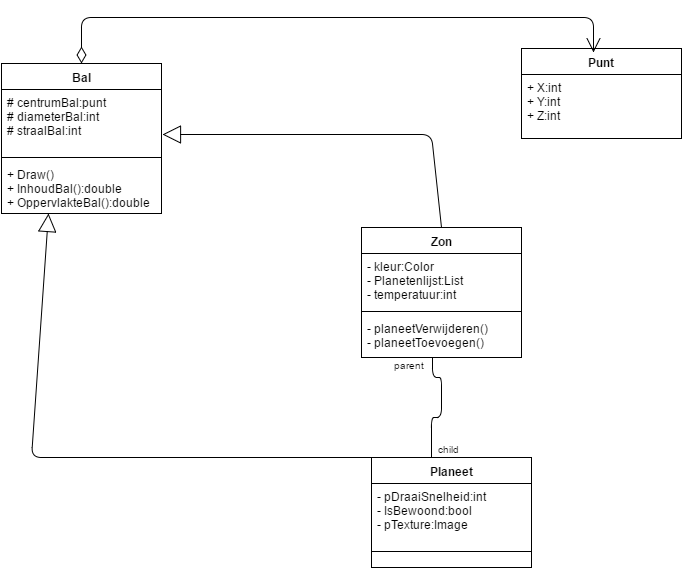

The diagram above was exported from draw.io. Its source (the exported page's mxGraphModel, read from the mxfile embedded in the PNG):
<mxGraphModel dx="1430" dy="837" grid="1" gridSize="10" guides="1" tooltips="1" connect="1" arrows="1" fold="1" page="1" pageScale="1" pageWidth="850" pageHeight="1100" background="#ffffff" math="0" shadow="0">
  <root>
    <mxCell id="0" />
    <mxCell id="1" parent="0" />
    <mxCell id="2" value="Punt" style="swimlane;html=1;fontStyle=1;align=center;verticalAlign=top;childLayout=stackLayout;horizontal=1;startSize=26;horizontalStack=0;resizeParent=1;resizeLast=0;collapsible=1;marginBottom=0;swimlaneFillColor=#ffffff;" parent="1" vertex="1">
      <mxGeometry x="670" y="181" width="160" height="90" as="geometry" />
    </mxCell>
    <mxCell id="3" value="+ X:int&lt;div&gt;+ Y:int&lt;/div&gt;&lt;div&gt;+ Z:int&lt;/div&gt;" style="text;html=1;strokeColor=none;fillColor=none;align=left;verticalAlign=top;spacingLeft=4;spacingRight=4;whiteSpace=wrap;overflow=hidden;rotatable=0;points=[[0,0.5],[1,0.5]];portConstraint=eastwest;" parent="2" vertex="1">
      <mxGeometry y="26" width="160" height="54" as="geometry" />
    </mxCell>
    <mxCell id="8" value="Bal" style="swimlane;html=1;fontStyle=1;align=center;verticalAlign=top;childLayout=stackLayout;horizontal=1;startSize=26;horizontalStack=0;resizeParent=1;resizeLast=0;collapsible=1;marginBottom=0;swimlaneFillColor=#ffffff;" parent="1" vertex="1">
      <mxGeometry x="150" y="196" width="160" height="150" as="geometry" />
    </mxCell>
    <mxCell id="9" value="# centrumBal:punt&lt;div&gt;# diameterBal:int&lt;/div&gt;&lt;div&gt;# straalBal:int&lt;/div&gt;" style="text;html=1;strokeColor=none;fillColor=none;align=left;verticalAlign=top;spacingLeft=4;spacingRight=4;whiteSpace=wrap;overflow=hidden;rotatable=0;points=[[0,0.5],[1,0.5]];portConstraint=eastwest;" parent="8" vertex="1">
      <mxGeometry y="26" width="160" height="64" as="geometry" />
    </mxCell>
    <mxCell id="10" value="" style="line;html=1;strokeWidth=1;fillColor=none;align=left;verticalAlign=middle;spacingTop=-1;spacingLeft=3;spacingRight=3;rotatable=0;labelPosition=right;points=[];portConstraint=eastwest;" parent="8" vertex="1">
      <mxGeometry y="90" width="160" height="8" as="geometry" />
    </mxCell>
    <mxCell id="11" value="+ Draw()&lt;div&gt;+ InhoudBal():double&lt;/div&gt;&lt;div&gt;+ OppervlakteBal():double&lt;/div&gt;" style="text;html=1;strokeColor=none;fillColor=none;align=left;verticalAlign=top;spacingLeft=4;spacingRight=4;whiteSpace=wrap;overflow=hidden;rotatable=0;points=[[0,0.5],[1,0.5]];portConstraint=eastwest;" parent="8" vertex="1">
      <mxGeometry y="98" width="160" height="52" as="geometry" />
    </mxCell>
    <mxCell id="12" value="Planeet" style="swimlane;html=1;fontStyle=1;align=center;verticalAlign=top;childLayout=stackLayout;horizontal=1;startSize=26;horizontalStack=0;resizeParent=1;resizeLast=0;collapsible=1;marginBottom=0;swimlaneFillColor=#ffffff;" parent="1" vertex="1">
      <mxGeometry x="520" y="590" width="160" height="110" as="geometry" />
    </mxCell>
    <mxCell id="20" value="" style="endArrow=block;endSize=16;endFill=0;html=1;entryX=0.294;entryY=1;entryPerimeter=0;" parent="12" target="11" edge="1">
      <mxGeometry x="-0.1972" y="-30" width="160" relative="1" as="geometry">
        <mxPoint x="60" as="sourcePoint" />
        <mxPoint x="220" as="targetPoint" />
        <Array as="points">
          <mxPoint x="-340" />
        </Array>
        <mxPoint as="offset" />
      </mxGeometry>
    </mxCell>
    <mxCell id="13" value="- pDraaiSnelheid:int&lt;div&gt;- IsBewoond:bool&lt;/div&gt;&lt;div&gt;- pTexture:Image&lt;/div&gt;" style="text;html=1;strokeColor=none;fillColor=none;align=left;verticalAlign=top;spacingLeft=4;spacingRight=4;whiteSpace=wrap;overflow=hidden;rotatable=0;points=[[0,0.5],[1,0.5]];portConstraint=eastwest;" parent="12" vertex="1">
      <mxGeometry y="26" width="160" height="64" as="geometry" />
    </mxCell>
    <mxCell id="14" value="" style="line;html=1;strokeWidth=1;fillColor=none;align=left;verticalAlign=middle;spacingTop=-1;spacingLeft=3;spacingRight=3;rotatable=0;labelPosition=right;points=[];portConstraint=eastwest;" parent="12" vertex="1">
      <mxGeometry y="90" width="160" height="8" as="geometry" />
    </mxCell>
    <mxCell id="16" value="Zon" style="swimlane;html=1;fontStyle=1;align=center;verticalAlign=top;childLayout=stackLayout;horizontal=1;startSize=26;horizontalStack=0;resizeParent=1;resizeLast=0;collapsible=1;marginBottom=0;swimlaneFillColor=#ffffff;" parent="1" vertex="1">
      <mxGeometry x="510" y="360" width="160" height="130" as="geometry" />
    </mxCell>
    <mxCell id="17" value="- kleur:Color&lt;div&gt;- Planetenlijst:List&lt;/div&gt;&lt;div&gt;- temperatuur:int&lt;/div&gt;" style="text;html=1;strokeColor=none;fillColor=none;align=left;verticalAlign=top;spacingLeft=4;spacingRight=4;whiteSpace=wrap;overflow=hidden;rotatable=0;points=[[0,0.5],[1,0.5]];portConstraint=eastwest;" parent="16" vertex="1">
      <mxGeometry y="26" width="160" height="54" as="geometry" />
    </mxCell>
    <mxCell id="18" value="" style="line;html=1;strokeWidth=1;fillColor=none;align=left;verticalAlign=middle;spacingTop=-1;spacingLeft=3;spacingRight=3;rotatable=0;labelPosition=right;points=[];portConstraint=eastwest;" parent="16" vertex="1">
      <mxGeometry y="80" width="160" height="8" as="geometry" />
    </mxCell>
    <mxCell id="19" value="- planeetVerwijderen()&lt;div&gt;- planeetToevoegen()&lt;/div&gt;" style="text;html=1;strokeColor=none;fillColor=none;align=left;verticalAlign=top;spacingLeft=4;spacingRight=4;whiteSpace=wrap;overflow=hidden;rotatable=0;points=[[0,0.5],[1,0.5]];portConstraint=eastwest;" parent="16" vertex="1">
      <mxGeometry y="88" width="160" height="42" as="geometry" />
    </mxCell>
    <mxCell id="21" value="" style="endArrow=block;endSize=16;endFill=0;html=1;exitX=0.5;exitY=0;entryX=1.006;entryY=0.703;entryPerimeter=0;" parent="1" source="16" target="9" edge="1">
      <mxGeometry width="160" relative="1" as="geometry">
        <mxPoint x="480" y="320" as="sourcePoint" />
        <mxPoint x="480" y="280" as="targetPoint" />
        <Array as="points">
          <mxPoint x="580" y="267" />
        </Array>
      </mxGeometry>
    </mxCell>
    <mxCell id="24" value="" style="endArrow=open;html=1;endSize=12;startArrow=diamondThin;startSize=14;startFill=0;edgeStyle=orthogonalEdgeStyle;align=left;verticalAlign=bottom;entryX=0.45;entryY=0.044;entryPerimeter=0;exitX=0.5;exitY=0;" parent="1" edge="1" target="2" source="8">
      <mxGeometry x="-1" y="3" relative="1" as="geometry">
        <mxPoint x="220" y="180" as="sourcePoint" />
        <mxPoint x="660" y="130" as="targetPoint" />
        <Array as="points">
          <mxPoint x="230" y="150" />
          <mxPoint x="742" y="150" />
        </Array>
      </mxGeometry>
    </mxCell>
    <mxCell id="28" value="" style="endArrow=none;html=1;edgeStyle=orthogonalEdgeStyle;" parent="1" source="19" edge="1">
      <mxGeometry relative="1" as="geometry">
        <mxPoint x="350" y="413" as="sourcePoint" />
        <mxPoint x="580" y="590" as="targetPoint" />
        <Array as="points">
          <mxPoint x="581" y="510" />
          <mxPoint x="590" y="510" />
          <mxPoint x="590" y="550" />
          <mxPoint x="580" y="550" />
        </Array>
      </mxGeometry>
    </mxCell>
    <mxCell id="29" value="parent" style="resizable=0;html=1;align=left;verticalAlign=bottom;labelBackgroundColor=#ffffff;fontSize=10;" parent="28" connectable="0" vertex="1">
      <mxGeometry x="-1" relative="1" as="geometry">
        <mxPoint x="-41" y="16" as="offset" />
      </mxGeometry>
    </mxCell>
    <mxCell id="30" value="child" style="resizable=0;html=1;align=right;verticalAlign=bottom;labelBackgroundColor=#ffffff;fontSize=10;" parent="28" connectable="0" vertex="1">
      <mxGeometry x="1" relative="1" as="geometry">
        <mxPoint x="30" as="offset" />
      </mxGeometry>
    </mxCell>
  </root>
</mxGraphModel>